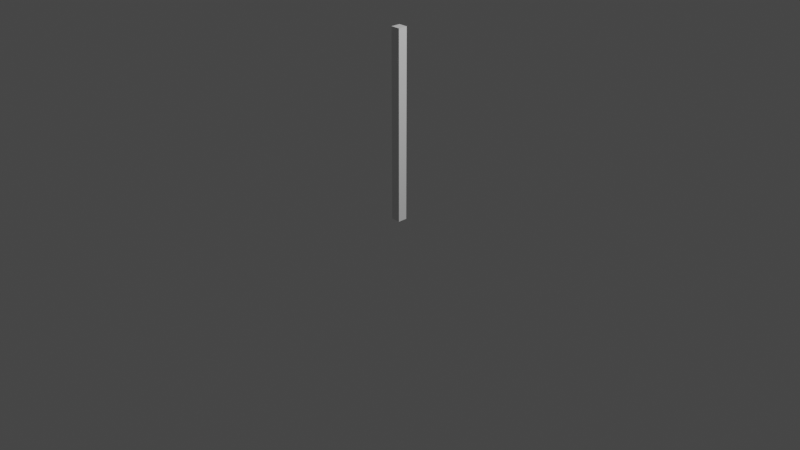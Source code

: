 # Source: BladeOfGrass.blend  (saved by Blender 2.80.75; exported with 4.5.12 LTS)
import bpy
from mathutils import Matrix  # noqa: F401  (used for matrix-valued properties, if any)

bpy.ops.wm.read_factory_settings(use_empty=True)
scene = bpy.context.scene
scene.name = 'Scene'

# ---- collections
col_collection = bpy.data.collections.new('Collection'); scene.collection.children.link(col_collection)

# ---- materials (node trees are filled in below, after node groups)
mat_material = bpy.data.materials.new('Material')
mat_material.alpha_threshold = 0.0
mat_material.use_transparent_shadow = False
mat_material.line_color = (0.0, 0.0, 0.0, 1.0)

# ---- material node trees
mat_material.use_nodes = True; mat_material.node_tree.nodes.clear()
_N = mat_material.node_tree.nodes; _L = mat_material.node_tree.links
n0 = _N.new('ShaderNodeOutputMaterial'); n0.name = 'Material Output'; n0.location = (300, 300)
n1 = _N.new('ShaderNodeBsdfPrincipled'); n1.name = 'Principled BSDF'; n1.location = (10, 300)
n1.distribution = 'GGX'
n1.subsurface_method = 'BURLEY'
n1.inputs[2].default_value = 0.4
n1.inputs[3].default_value = 1.45
n1.inputs[27].default_value = (0.0, 0.0, 0.0, 1.0)
n1.inputs[28].default_value = 1.0
_L.new(n1.outputs[0], n0.inputs[0])
n0.is_active_output = True

# ---- world
world_world = bpy.data.worlds.new('World'); scene.world = world_world
world_world.use_nodes = True; world_world.node_tree.nodes.clear()
_N = world_world.node_tree.nodes; _L = world_world.node_tree.links
n0 = _N.new('ShaderNodeOutputWorld'); n0.name = 'World Output'; n0.location = (300, 300)
n1 = _N.new('ShaderNodeBackground'); n1.name = 'Background'; n1.location = (10, 300)
n1.inputs[0].default_value = (0.05088, 0.05088, 0.05088, 1.0)
_L.new(n1.outputs[0], n0.inputs[0])
n0.is_active_output = True
world_world.color = (0.05088, 0.05088, 0.05088)
world_world.use_sun_shadow = False
world_world.sun_shadow_jitter_overblur = 0.0

# ---- cameras
cam_camera = bpy.data.cameras.new('Camera')
cam_camera.clip_end = 100.0
cam_camera.ortho_scale = 7.314

# ---- lights
light_light = bpy.data.lights.new('Light', 'POINT')
light_light.transmission_factor = 0.0
light_light.energy = 1000.0
light_light.shadow_soft_size = 0.1
light_light.shadow_maximum_resolution = 0.006
light_light.use_absolute_resolution = True

# ---- meshes
me_cube = bpy.data.meshes.new('Cube')
me_cube.from_pydata([(-7.451e-09, -0.05, 2.0), (-7.451e-09, 0.05, 2.0), (-7.451e-09, -0.05, 0.0), (-7.451e-09, 0.05, 0.0), (-7.451e-09, -0.05, 1.6), (-7.451e-09, -0.05, 1.2), (-7.451e-09, -0.05, 0.8), (-7.451e-09, -0.05, 0.4), (-7.451e-09, 0.05, 0.4), (-7.451e-09, 0.05, 0.8), (-7.451e-09, 0.05, 1.2), (-7.451e-09, 0.05, 1.6)], [], [(8, 7, 2, 3), (1, 0, 4, 11), (11, 4, 5, 10), (10, 5, 6, 9), (9, 6, 7, 8)])
_uv = me_cube.uv_layers.new(name='UVMap')
_uv.uv.foreach_set('vector', [0.125, 0.7, 0.375, 0.7, 0.375, 0.75, 0.125, 0.75, 0.125, 0.5, 0.375, 0.5, 0.375, 0.55, 0.125, 0.55, 0.125, 0.55, 0.375, 0.55, 0.375, 0.6, 0.125, 0.6, 0.125, 0.6, 0.375, 0.6, 0.375, 0.65, 0.125, 0.65, 0.125, 0.65, 0.375, 0.65, 0.375, 0.7, 0.125, 0.7])
me_cube.materials.append(mat_material)
me_cube.use_remesh_preserve_volume = False
me_cube.use_remesh_preserve_attributes = False
me_cube.use_mirror_vertex_groups = False
me_cube.update()
me_cube_001 = bpy.data.meshes.new('Cube.001')
me_cube_001.from_pydata([(0.05, -0.05, 2.0), (0.05, 0.05, 2.0), (0.05, -0.05, 0.0), (0.05, 0.05, 0.0), (-0.05, -0.05, 2.0), (-0.05, 0.05, 2.0), (-0.05, -0.05, 0.0), (-0.05, 0.05, 0.0), (-0.05, 0.05, 1.6), (-0.05, 0.05, 1.2), (-0.05, 0.05, 0.8), (-0.05, 0.05, 0.4), (0.05, -0.05, 1.6), (0.05, -0.05, 1.2), (0.05, -0.05, 0.8), (0.05, -0.05, 0.4), (-0.05, -0.05, 0.4), (-0.05, -0.05, 0.8), (-0.05, -0.05, 1.2), (-0.05, -0.05, 1.6), (0.05, 0.05, 0.4), (0.05, 0.05, 0.8), (0.05, 0.05, 1.2), (0.05, 0.05, 1.6)], [], [(15, 16, 6, 2), (3, 2, 6, 7), (8, 19, 4, 5), (11, 20, 3, 7), (20, 15, 2, 3), (5, 4, 0, 1), (1, 0, 12, 23), (23, 12, 13, 22), (22, 13, 14, 21), (21, 14, 15, 20), (5, 1, 23, 8), (8, 23, 22, 9), (9, 22, 21, 10), (10, 21, 20, 11), (7, 6, 16, 11), (11, 16, 17, 10), (10, 17, 18, 9), (9, 18, 19, 8), (0, 4, 19, 12), (12, 19, 18, 13), (13, 18, 17, 14), (14, 17, 16, 15)])
_uv = me_cube_001.uv_layers.new(name='UVMap')
_uv.uv.foreach_set('vector', [0.375, 0.2, 0.625, 0.2, 0.625, 0.25, 0.375, 0.25, 0.375, 0.25, 0.625, 0.25, 0.625, 0.5, 0.375, 0.5, 0.375, 0.7, 0.625, 0.7, 0.625, 0.75, 0.375, 0.75, 0.375, 0.95, 0.625, 0.95, 0.625, 1.0, 0.375, 1.0, 0.125, 0.7, 0.375, 0.7, 0.375, 0.75, 0.125, 0.75, 0.625, 0.5, 0.875, 0.5, 0.875, 0.75, 0.625, 0.75, 0.125, 0.5, 0.375, 0.5, 0.375, 0.55, 0.125, 0.55, 0.125, 0.55, 0.375, 0.55, 0.375, 0.6, 0.125, 0.6, 0.125, 0.6, 0.375, 0.6, 0.375, 0.65, 0.125, 0.65, 0.125, 0.65, 0.375, 0.65, 0.375, 0.7, 0.125, 0.7, 0.375, 0.75, 0.625, 0.75, 0.625, 0.8, 0.375, 0.8, 0.375, 0.8, 0.625, 0.8, 0.625, 0.85, 0.375, 0.85, 0.375, 0.85, 0.625, 0.85, 0.625, 0.9, 0.375, 0.9, 0.375, 0.9, 0.625, 0.9, 0.625, 0.95, 0.375, 0.95, 0.375, 0.5, 0.625, 0.5, 0.625, 0.55, 0.375, 0.55, 0.375, 0.55, 0.625, 0.55, 0.625, 0.6, 0.375, 0.6, 0.375, 0.6, 0.625, 0.6, 0.625, 0.65, 0.375, 0.65, 0.375, 0.65, 0.625, 0.65, 0.625, 0.7, 0.375, 0.7, 0.375, 0.0, 0.625, 0.0, 0.625, 0.05, 0.375, 0.05, 0.375, 0.05, 0.625, 0.05, 0.625, 0.1, 0.375, 0.1, 0.375, 0.1, 0.625, 0.1, 0.625, 0.15, 0.375, 0.15, 0.375, 0.15, 0.625, 0.15, 0.625, 0.2, 0.375, 0.2])
me_cube_001.materials.append(mat_material)
me_cube_001.use_remesh_preserve_volume = False
me_cube_001.use_remesh_preserve_attributes = False
me_cube_001.use_mirror_vertex_groups = False
me_cube_001.update()

# ---- objects
ob_cube = bpy.data.objects.new('Cube', me_cube)
ob_light = bpy.data.objects.new('Light', light_light)
ob_camera = bpy.data.objects.new('Camera', cam_camera)
ob_cube_001 = bpy.data.objects.new('Cube.001', me_cube_001)

# ---- transforms, parenting, visibility, modifiers, constraints
ob_cube.location = (0.0, 0.0, 0.0)
ob_cube.lock_rotations_4d = False
ob_cube.empty_display_type = 'ARROWS'
ob_cube.lineart.crease_threshold = 0.0
ob_light.location = (4.076, 1.005, 5.904)
ob_light.rotation_euler = (0.6503, 0.05522, 1.866)
ob_light.lock_rotations_4d = False
ob_light.empty_display_type = 'ARROWS'
ob_light.color = (0.0, 0.0, 0.0, 0.0)
ob_light.lineart.crease_threshold = 0.0
ob_camera.location = (7.359, -6.926, 4.958)
ob_camera.rotation_euler = (1.109, 0.0, 0.8149)
ob_camera.lock_rotations_4d = False
ob_camera.empty_display_type = 'ARROWS'
ob_camera.color = (0.0, 0.0, 0.0, 0.0)
ob_camera.display_type = 'WIRE'
ob_camera.lineart.crease_threshold = 0.0
ob_cube_001.location = (0.0, 0.0, 0.0)
ob_cube_001.lock_rotations_4d = False
ob_cube_001.empty_display_type = 'ARROWS'
ob_cube_001.lineart.crease_threshold = 0.0

# ---- collection membership
col_collection.objects.link(ob_cube)
col_collection.objects.link(ob_light)
col_collection.objects.link(ob_camera)
col_collection.objects.link(ob_cube_001)

# ---- scene / render settings (as saved in the file)
scene.camera = ob_camera
scene.frame_start = 1; scene.frame_end = 250; scene.frame_set(1)
scene.render.engine = 'BLENDER_EEVEE_NEXT'
scene.cycles.use_denoising = False
scene.cycles.samples = 128
scene.cycles.sampling_pattern = 'TABULATED_SOBOL'
scene.cycles.use_adaptive_sampling = False
scene.cycles.use_light_tree = False
scene.view_settings.view_transform = 'Filmic'
bpy.context.view_layer.update()
